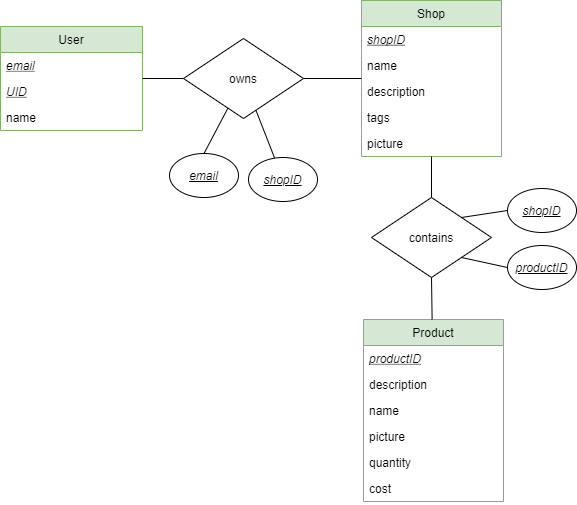

The diagram above was exported from draw.io. Its source (the exported page's mxGraphModel, read from the mxfile embedded in the PNG):
<mxGraphModel dx="1422" dy="705" grid="0" gridSize="10" guides="1" tooltips="1" connect="1" arrows="1" fold="1" page="1" pageScale="1" pageWidth="827" pageHeight="1169" math="0" shadow="0">
  <root>
    <mxCell id="WIyWlLk6GJQsqaUBKTNV-0" />
    <mxCell id="WIyWlLk6GJQsqaUBKTNV-1" parent="WIyWlLk6GJQsqaUBKTNV-0" />
    <mxCell id="PIi1g_ArEXbOLNeK8P1C-0" value="User" style="swimlane;fontStyle=0;childLayout=stackLayout;horizontal=1;startSize=26;fillColor=#d5e8d4;horizontalStack=0;resizeParent=1;resizeParentMax=0;resizeLast=0;collapsible=1;marginBottom=0;strokeColor=#82b366;" parent="WIyWlLk6GJQsqaUBKTNV-1" vertex="1">
      <mxGeometry x="49" y="64" width="142" height="104" as="geometry" />
    </mxCell>
    <mxCell id="PIi1g_ArEXbOLNeK8P1C-1" value="email" style="text;strokeColor=none;fillColor=none;align=left;verticalAlign=top;spacingLeft=4;spacingRight=4;overflow=hidden;rotatable=0;points=[[0,0.5],[1,0.5]];portConstraint=eastwest;fontStyle=6" parent="PIi1g_ArEXbOLNeK8P1C-0" vertex="1">
      <mxGeometry y="26" width="142" height="26" as="geometry" />
    </mxCell>
    <mxCell id="KTVNS1dM--vTl9wmA4r0-1" value="UID" style="text;strokeColor=none;fillColor=none;align=left;verticalAlign=top;spacingLeft=4;spacingRight=4;overflow=hidden;rotatable=0;points=[[0,0.5],[1,0.5]];portConstraint=eastwest;fontStyle=6" parent="PIi1g_ArEXbOLNeK8P1C-0" vertex="1">
      <mxGeometry y="52" width="142" height="26" as="geometry" />
    </mxCell>
    <mxCell id="PIi1g_ArEXbOLNeK8P1C-5" value="name" style="text;strokeColor=none;fillColor=none;align=left;verticalAlign=top;spacingLeft=4;spacingRight=4;overflow=hidden;rotatable=0;points=[[0,0.5],[1,0.5]];portConstraint=eastwest;fontStyle=0" parent="PIi1g_ArEXbOLNeK8P1C-0" vertex="1">
      <mxGeometry y="78" width="142" height="26" as="geometry" />
    </mxCell>
    <mxCell id="vF38rIesiG2pSnQW_Ytz-97" value="Shop" style="swimlane;fontStyle=0;childLayout=stackLayout;horizontal=1;startSize=26;fillColor=#d5e8d4;horizontalStack=0;resizeParent=1;resizeParentMax=0;resizeLast=0;collapsible=1;marginBottom=0;strokeColor=#82b366;" parent="WIyWlLk6GJQsqaUBKTNV-1" vertex="1">
      <mxGeometry x="410" y="38" width="140" height="156" as="geometry" />
    </mxCell>
    <mxCell id="vF38rIesiG2pSnQW_Ytz-98" value="shopID" style="text;strokeColor=none;fillColor=none;align=left;verticalAlign=top;spacingLeft=4;spacingRight=4;overflow=hidden;rotatable=0;points=[[0,0.5],[1,0.5]];portConstraint=eastwest;fontStyle=6" parent="vF38rIesiG2pSnQW_Ytz-97" vertex="1">
      <mxGeometry y="26" width="140" height="26" as="geometry" />
    </mxCell>
    <mxCell id="KTVNS1dM--vTl9wmA4r0-20" value="name" style="text;strokeColor=none;fillColor=none;align=left;verticalAlign=top;spacingLeft=4;spacingRight=4;overflow=hidden;rotatable=0;points=[[0,0.5],[1,0.5]];portConstraint=eastwest;fontStyle=0" parent="vF38rIesiG2pSnQW_Ytz-97" vertex="1">
      <mxGeometry y="52" width="140" height="26" as="geometry" />
    </mxCell>
    <mxCell id="KTVNS1dM--vTl9wmA4r0-0" value="description" style="text;strokeColor=none;fillColor=none;align=left;verticalAlign=top;spacingLeft=4;spacingRight=4;overflow=hidden;rotatable=0;points=[[0,0.5],[1,0.5]];portConstraint=eastwest;fontStyle=0" parent="vF38rIesiG2pSnQW_Ytz-97" vertex="1">
      <mxGeometry y="78" width="140" height="26" as="geometry" />
    </mxCell>
    <mxCell id="KTVNS1dM--vTl9wmA4r0-4" value="tags" style="text;strokeColor=none;fillColor=none;align=left;verticalAlign=top;spacingLeft=4;spacingRight=4;overflow=hidden;rotatable=0;points=[[0,0.5],[1,0.5]];portConstraint=eastwest;fontStyle=0" parent="vF38rIesiG2pSnQW_Ytz-97" vertex="1">
      <mxGeometry y="104" width="140" height="26" as="geometry" />
    </mxCell>
    <mxCell id="KTVNS1dM--vTl9wmA4r0-3" value="picture" style="text;strokeColor=none;fillColor=none;align=left;verticalAlign=top;spacingLeft=4;spacingRight=4;overflow=hidden;rotatable=0;points=[[0,0.5],[1,0.5]];portConstraint=eastwest;fontStyle=0" parent="vF38rIesiG2pSnQW_Ytz-97" vertex="1">
      <mxGeometry y="130" width="140" height="26" as="geometry" />
    </mxCell>
    <mxCell id="vF38rIesiG2pSnQW_Ytz-100" value="Product" style="swimlane;fontStyle=0;childLayout=stackLayout;horizontal=1;startSize=26;fillColor=#d5e8d4;horizontalStack=0;resizeParent=1;resizeParentMax=0;resizeLast=0;collapsible=1;marginBottom=0;strokeColor=#82b366;" parent="WIyWlLk6GJQsqaUBKTNV-1" vertex="1">
      <mxGeometry x="412" y="357" width="140" height="182" as="geometry" />
    </mxCell>
    <mxCell id="vF38rIesiG2pSnQW_Ytz-101" value="productID" style="text;strokeColor=none;fillColor=none;align=left;verticalAlign=top;spacingLeft=4;spacingRight=4;overflow=hidden;rotatable=0;points=[[0,0.5],[1,0.5]];portConstraint=eastwest;fontStyle=6" parent="vF38rIesiG2pSnQW_Ytz-100" vertex="1">
      <mxGeometry y="26" width="140" height="26" as="geometry" />
    </mxCell>
    <mxCell id="KTVNS1dM--vTl9wmA4r0-5" value="description" style="text;strokeColor=none;fillColor=none;align=left;verticalAlign=top;spacingLeft=4;spacingRight=4;overflow=hidden;rotatable=0;points=[[0,0.5],[1,0.5]];portConstraint=eastwest;fontStyle=0" parent="vF38rIesiG2pSnQW_Ytz-100" vertex="1">
      <mxGeometry y="52" width="140" height="26" as="geometry" />
    </mxCell>
    <mxCell id="KTVNS1dM--vTl9wmA4r0-22" value="name" style="text;strokeColor=none;fillColor=none;align=left;verticalAlign=top;spacingLeft=4;spacingRight=4;overflow=hidden;rotatable=0;points=[[0,0.5],[1,0.5]];portConstraint=eastwest;fontStyle=0" parent="vF38rIesiG2pSnQW_Ytz-100" vertex="1">
      <mxGeometry y="78" width="140" height="26" as="geometry" />
    </mxCell>
    <mxCell id="be7tWuSr61j21GNexhgx-0" value="picture" style="text;strokeColor=none;fillColor=none;align=left;verticalAlign=top;spacingLeft=4;spacingRight=4;overflow=hidden;rotatable=0;points=[[0,0.5],[1,0.5]];portConstraint=eastwest;fontStyle=0" vertex="1" parent="vF38rIesiG2pSnQW_Ytz-100">
      <mxGeometry y="104" width="140" height="26" as="geometry" />
    </mxCell>
    <mxCell id="KTVNS1dM--vTl9wmA4r0-6" value="quantity" style="text;strokeColor=none;fillColor=none;align=left;verticalAlign=top;spacingLeft=4;spacingRight=4;overflow=hidden;rotatable=0;points=[[0,0.5],[1,0.5]];portConstraint=eastwest;fontStyle=0" parent="vF38rIesiG2pSnQW_Ytz-100" vertex="1">
      <mxGeometry y="130" width="140" height="26" as="geometry" />
    </mxCell>
    <mxCell id="KTVNS1dM--vTl9wmA4r0-7" value="cost" style="text;strokeColor=none;fillColor=none;align=left;verticalAlign=top;spacingLeft=4;spacingRight=4;overflow=hidden;rotatable=0;points=[[0,0.5],[1,0.5]];portConstraint=eastwest;fontStyle=0" parent="vF38rIesiG2pSnQW_Ytz-100" vertex="1">
      <mxGeometry y="156" width="140" height="26" as="geometry" />
    </mxCell>
    <mxCell id="be7tWuSr61j21GNexhgx-13" style="edgeStyle=none;rounded=0;orthogonalLoop=1;jettySize=auto;html=1;endArrow=none;endFill=0;strokeColor=#000000;strokeWidth=1;" edge="1" parent="WIyWlLk6GJQsqaUBKTNV-1" source="be7tWuSr61j21GNexhgx-1" target="vF38rIesiG2pSnQW_Ytz-97">
      <mxGeometry relative="1" as="geometry" />
    </mxCell>
    <mxCell id="be7tWuSr61j21GNexhgx-14" style="edgeStyle=none;rounded=0;orthogonalLoop=1;jettySize=auto;html=1;exitX=0.5;exitY=1;exitDx=0;exitDy=0;endArrow=none;endFill=0;strokeColor=#000000;strokeWidth=1;" edge="1" parent="WIyWlLk6GJQsqaUBKTNV-1" source="be7tWuSr61j21GNexhgx-1" target="vF38rIesiG2pSnQW_Ytz-100">
      <mxGeometry relative="1" as="geometry" />
    </mxCell>
    <mxCell id="be7tWuSr61j21GNexhgx-1" value="contains" style="rhombus;whiteSpace=wrap;html=1;" vertex="1" parent="WIyWlLk6GJQsqaUBKTNV-1">
      <mxGeometry x="420" y="235" width="120" height="80" as="geometry" />
    </mxCell>
    <mxCell id="be7tWuSr61j21GNexhgx-9" style="edgeStyle=none;rounded=0;orthogonalLoop=1;jettySize=auto;html=1;exitX=0;exitY=0.5;exitDx=0;exitDy=0;endArrow=none;endFill=0;strokeColor=#000000;strokeWidth=1;" edge="1" parent="WIyWlLk6GJQsqaUBKTNV-1" source="be7tWuSr61j21GNexhgx-2" target="PIi1g_ArEXbOLNeK8P1C-0">
      <mxGeometry relative="1" as="geometry" />
    </mxCell>
    <mxCell id="be7tWuSr61j21GNexhgx-10" style="edgeStyle=none;rounded=0;orthogonalLoop=1;jettySize=auto;html=1;exitX=1;exitY=0.5;exitDx=0;exitDy=0;endArrow=none;endFill=0;strokeColor=#000000;strokeWidth=1;" edge="1" parent="WIyWlLk6GJQsqaUBKTNV-1" source="be7tWuSr61j21GNexhgx-2" target="vF38rIesiG2pSnQW_Ytz-97">
      <mxGeometry relative="1" as="geometry" />
    </mxCell>
    <mxCell id="be7tWuSr61j21GNexhgx-2" value="owns" style="rhombus;whiteSpace=wrap;html=1;" vertex="1" parent="WIyWlLk6GJQsqaUBKTNV-1">
      <mxGeometry x="232" y="76" width="120" height="80" as="geometry" />
    </mxCell>
    <mxCell id="be7tWuSr61j21GNexhgx-7" style="rounded=0;orthogonalLoop=1;jettySize=auto;html=1;exitX=0.5;exitY=0;exitDx=0;exitDy=0;endArrow=none;endFill=0;strokeWidth=1;" edge="1" parent="WIyWlLk6GJQsqaUBKTNV-1" source="be7tWuSr61j21GNexhgx-4" target="be7tWuSr61j21GNexhgx-2">
      <mxGeometry relative="1" as="geometry" />
    </mxCell>
    <mxCell id="be7tWuSr61j21GNexhgx-4" value="&lt;u&gt;&lt;i&gt;email&lt;/i&gt;&lt;/u&gt;" style="ellipse;whiteSpace=wrap;html=1;" vertex="1" parent="WIyWlLk6GJQsqaUBKTNV-1">
      <mxGeometry x="218" y="191" width="69" height="44" as="geometry" />
    </mxCell>
    <mxCell id="be7tWuSr61j21GNexhgx-8" value="" style="edgeStyle=none;rounded=0;orthogonalLoop=1;jettySize=auto;html=1;endArrow=none;endFill=0;strokeColor=#000000;strokeWidth=1;" edge="1" parent="WIyWlLk6GJQsqaUBKTNV-1" source="be7tWuSr61j21GNexhgx-5" target="be7tWuSr61j21GNexhgx-2">
      <mxGeometry relative="1" as="geometry" />
    </mxCell>
    <mxCell id="be7tWuSr61j21GNexhgx-5" value="&lt;u&gt;&lt;i&gt;shopID&lt;/i&gt;&lt;/u&gt;" style="ellipse;whiteSpace=wrap;html=1;" vertex="1" parent="WIyWlLk6GJQsqaUBKTNV-1">
      <mxGeometry x="297" y="195" width="69" height="44" as="geometry" />
    </mxCell>
    <mxCell id="be7tWuSr61j21GNexhgx-18" style="edgeStyle=none;rounded=0;orthogonalLoop=1;jettySize=auto;html=1;exitX=0;exitY=0.5;exitDx=0;exitDy=0;entryX=1;entryY=1;entryDx=0;entryDy=0;endArrow=none;endFill=0;strokeColor=#000000;strokeWidth=1;" edge="1" parent="WIyWlLk6GJQsqaUBKTNV-1" source="be7tWuSr61j21GNexhgx-15" target="be7tWuSr61j21GNexhgx-1">
      <mxGeometry relative="1" as="geometry" />
    </mxCell>
    <mxCell id="be7tWuSr61j21GNexhgx-15" value="&lt;u&gt;&lt;i&gt;productID&lt;/i&gt;&lt;/u&gt;" style="ellipse;whiteSpace=wrap;html=1;" vertex="1" parent="WIyWlLk6GJQsqaUBKTNV-1">
      <mxGeometry x="556" y="283" width="69" height="44" as="geometry" />
    </mxCell>
    <mxCell id="be7tWuSr61j21GNexhgx-17" style="edgeStyle=none;rounded=0;orthogonalLoop=1;jettySize=auto;html=1;exitX=0;exitY=0.5;exitDx=0;exitDy=0;entryX=1;entryY=0;entryDx=0;entryDy=0;endArrow=none;endFill=0;strokeColor=#000000;strokeWidth=1;" edge="1" parent="WIyWlLk6GJQsqaUBKTNV-1" source="be7tWuSr61j21GNexhgx-16" target="be7tWuSr61j21GNexhgx-1">
      <mxGeometry relative="1" as="geometry" />
    </mxCell>
    <mxCell id="be7tWuSr61j21GNexhgx-16" value="&lt;u&gt;&lt;i&gt;shopID&lt;/i&gt;&lt;/u&gt;" style="ellipse;whiteSpace=wrap;html=1;" vertex="1" parent="WIyWlLk6GJQsqaUBKTNV-1">
      <mxGeometry x="556" y="226" width="69" height="44" as="geometry" />
    </mxCell>
  </root>
</mxGraphModel>